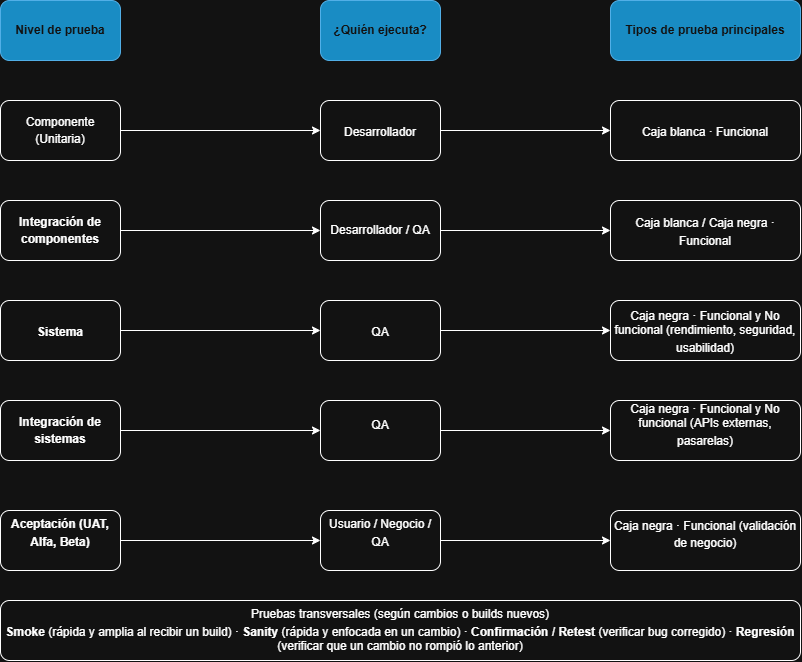

The diagram above was exported from draw.io. Its source (the exported page's mxGraphModel, read from the mxfile embedded in the PNG):
<mxGraphModel dx="1458" dy="801" grid="1" gridSize="10" guides="1" tooltips="1" connect="1" arrows="1" fold="1" page="1" pageScale="1" pageWidth="1100" pageHeight="850" math="0" shadow="0">
  <root>
    <mxCell id="0" />
    <mxCell id="1" parent="0" />
    <mxCell id="uRBpcXs6V4ZmLzOWtxSe-1" parent="1" style="rounded=1;whiteSpace=wrap;html=1;roundedPerimeter=1;fontStyle=1;fillColor=#1ba1e2;fontColor=#ffffff;strokeColor=#006EAF;" value="Nivel de prueba" vertex="1">
      <mxGeometry height="60" width="120" x="140" y="30" as="geometry" />
    </mxCell>
    <mxCell id="uRBpcXs6V4ZmLzOWtxSe-2" parent="1" style="rounded=1;whiteSpace=wrap;html=1;roundedPerimeter=1;fontStyle=1;fillColor=#1ba1e2;fontColor=#ffffff;strokeColor=#006EAF;" value="¿Quién ejecuta?" vertex="1">
      <mxGeometry height="60" width="120" x="460" y="30" as="geometry" />
    </mxCell>
    <mxCell id="uRBpcXs6V4ZmLzOWtxSe-3" parent="1" style="rounded=1;whiteSpace=wrap;html=1;roundedPerimeter=1;fontStyle=1;fillColor=#1ba1e2;fontColor=#ffffff;strokeColor=#006EAF;" value="Tipos de prueba principales" vertex="1">
      <mxGeometry height="60" width="190" x="750" y="30" as="geometry" />
    </mxCell>
    <mxCell id="uRBpcXs6V4ZmLzOWtxSe-4" parent="1" style="rounded=1;whiteSpace=wrap;html=1;roundedPerimeter=1;fontStyle=0" value="&lt;span&gt;&lt;span&gt;Componente (Unitaria)&lt;/span&gt;&lt;/span&gt;&lt;span&gt;&lt;sup class=&quot;superscript&quot;&gt;&lt;/sup&gt;&lt;/span&gt;" vertex="1">
      <mxGeometry height="60" width="120" x="140" y="130" as="geometry" />
    </mxCell>
    <mxCell id="uRBpcXs6V4ZmLzOWtxSe-5" parent="1" style="rounded=1;whiteSpace=wrap;html=1;roundedPerimeter=1;fontStyle=0" value="&lt;span&gt;Desarrollador&lt;/span&gt;&lt;span&gt;&lt;sup class=&quot;superscript&quot;&gt;&lt;/sup&gt;&lt;/span&gt;" vertex="1">
      <mxGeometry height="60" width="120" x="460" y="130" as="geometry" />
    </mxCell>
    <mxCell id="uRBpcXs6V4ZmLzOWtxSe-6" parent="1" style="rounded=1;whiteSpace=wrap;html=1;roundedPerimeter=1;fontStyle=0" value="&lt;span&gt;Caja blanca&lt;/span&gt;&lt;span&gt;&lt;sup class=&quot;superscript&quot;&gt;&lt;/sup&gt;&lt;/span&gt;&lt;span&gt; · Funcional&lt;/span&gt;&lt;span&gt;&lt;sup class=&quot;superscript&quot;&gt;&lt;/sup&gt;&lt;/span&gt;" vertex="1">
      <mxGeometry height="60" width="190" x="750" y="130" as="geometry" />
    </mxCell>
    <mxCell id="uRBpcXs6V4ZmLzOWtxSe-7" parent="1" style="rounded=1;whiteSpace=wrap;html=1;roundedPerimeter=1;" value="&lt;span&gt;&lt;b&gt;Integración de componentes&lt;/b&gt;&lt;/span&gt;&lt;span&gt;&lt;sup class=&quot;superscript&quot;&gt;&lt;/sup&gt;&lt;/span&gt;" vertex="1">
      <mxGeometry height="60" width="120" x="140" y="230" as="geometry" />
    </mxCell>
    <mxCell id="uRBpcXs6V4ZmLzOWtxSe-8" parent="1" style="rounded=1;whiteSpace=wrap;html=1;roundedPerimeter=1;" value="Desarrollador / QA" vertex="1">
      <mxGeometry height="60" width="120" x="460" y="230" as="geometry" />
    </mxCell>
    <mxCell id="uRBpcXs6V4ZmLzOWtxSe-9" parent="1" style="rounded=1;whiteSpace=wrap;html=1;roundedPerimeter=1;" value="&lt;span&gt;Caja blanca / Caja negra&lt;/span&gt;&lt;span&gt;&lt;sup class=&quot;superscript&quot;&gt;&lt;/sup&gt;&lt;/span&gt;&lt;span&gt; · Funcional&lt;/span&gt;&lt;span&gt;&lt;sup class=&quot;superscript&quot;&gt;&lt;/sup&gt;&lt;/span&gt;" vertex="1">
      <mxGeometry height="60" width="190" x="750" y="230" as="geometry" />
    </mxCell>
    <mxCell id="uRBpcXs6V4ZmLzOWtxSe-10" parent="1" style="rounded=1;whiteSpace=wrap;html=1;roundedPerimeter=1;" value="&lt;span&gt;&lt;b&gt;Sistema&lt;/b&gt;&lt;/span&gt;&lt;span&gt;&lt;sup class=&quot;superscript&quot;&gt;&lt;/sup&gt;&lt;/span&gt;" vertex="1">
      <mxGeometry height="60" width="120" x="140" y="330" as="geometry" />
    </mxCell>
    <mxCell id="uRBpcXs6V4ZmLzOWtxSe-11" parent="1" style="rounded=1;whiteSpace=wrap;html=1;roundedPerimeter=1;" value="&lt;span&gt;QA&lt;/span&gt;&lt;span&gt;&lt;sup class=&quot;superscript&quot;&gt;&lt;/sup&gt;&lt;/span&gt;" vertex="1">
      <mxGeometry height="60" width="120" x="460" y="330" as="geometry" />
    </mxCell>
    <mxCell id="uRBpcXs6V4ZmLzOWtxSe-12" parent="1" style="rounded=1;whiteSpace=wrap;html=1;roundedPerimeter=1;" value="&lt;span&gt;Caja negra&lt;/span&gt;&lt;span&gt;&lt;sup class=&quot;superscript&quot;&gt;&lt;/sup&gt;&lt;/span&gt;&lt;span&gt; · Funcional y No funcional (rendimiento, seguridad, usabilidad)&lt;/span&gt;&lt;span&gt;&lt;sup class=&quot;superscript&quot;&gt;&lt;/sup&gt;&lt;/span&gt;" vertex="1">
      <mxGeometry height="60" width="190" x="750" y="330" as="geometry" />
    </mxCell>
    <mxCell id="uRBpcXs6V4ZmLzOWtxSe-13" parent="1" style="rounded=1;whiteSpace=wrap;html=1;roundedPerimeter=1;" value="&lt;span&gt;&lt;b&gt;Integración de sistemas&lt;/b&gt;&lt;/span&gt;&lt;span&gt;&lt;sup class=&quot;superscript&quot;&gt;&lt;/sup&gt;&lt;/span&gt;" vertex="1">
      <mxGeometry height="60" width="120" x="140" y="430" as="geometry" />
    </mxCell>
    <mxCell id="uRBpcXs6V4ZmLzOWtxSe-14" parent="1" style="rounded=1;whiteSpace=wrap;html=1;roundedPerimeter=1;" value="&#10;&lt;span&gt;QA&lt;/span&gt;&lt;span&gt;&lt;span&gt;&lt;sup class=&quot;superscript&quot;&gt;&lt;/sup&gt;&lt;/span&gt;&lt;/span&gt; &#10;&#10;" vertex="1">
      <mxGeometry height="60" width="120" x="460" y="430" as="geometry" />
    </mxCell>
    <mxCell id="uRBpcXs6V4ZmLzOWtxSe-15" parent="1" style="rounded=1;whiteSpace=wrap;html=1;roundedPerimeter=1;" value="&#10;&lt;span&gt;Caja negra&lt;/span&gt;&lt;span&gt;&lt;span&gt;&lt;sup class=&quot;superscript&quot;&gt;&lt;/sup&gt;&lt;/span&gt;&lt;/span&gt;&lt;span&gt; · Funcional y No funcional (APIs externas, pasarelas)&lt;/span&gt;&lt;span&gt;&lt;span&gt;&lt;sup class=&quot;superscript&quot;&gt;&lt;/sup&gt;&lt;/span&gt;&lt;/span&gt;&#10;&#10;" vertex="1">
      <mxGeometry height="60" width="190" x="750" y="430" as="geometry" />
    </mxCell>
    <mxCell id="uRBpcXs6V4ZmLzOWtxSe-16" parent="1" style="rounded=1;whiteSpace=wrap;html=1;roundedPerimeter=1;" value="&#10;&lt;span&gt;&lt;b&gt;Aceptación (UAT, Alfa, Beta)&lt;/b&gt;&lt;/span&gt;&lt;span&gt;&lt;span&gt;&lt;sup class=&quot;superscript&quot;&gt;&lt;/sup&gt;&lt;/span&gt;&lt;/span&gt;&#10;&#10;" vertex="1">
      <mxGeometry height="60" width="120" x="140" y="540" as="geometry" />
    </mxCell>
    <mxCell id="uRBpcXs6V4ZmLzOWtxSe-17" parent="1" style="rounded=1;whiteSpace=wrap;html=1;roundedPerimeter=1;" value="&#10;&lt;span&gt;Usuario / Negocio / QA&lt;/span&gt;&lt;span&gt;&lt;span&gt;&lt;sup class=&quot;superscript&quot;&gt;&lt;/sup&gt;&lt;/span&gt;&lt;/span&gt;&#10;&#10;" vertex="1">
      <mxGeometry height="60" width="120" x="460" y="540" as="geometry" />
    </mxCell>
    <mxCell id="uRBpcXs6V4ZmLzOWtxSe-18" parent="1" style="rounded=1;whiteSpace=wrap;html=1;roundedPerimeter=1;" value="&#10;&lt;span&gt;Caja negra&lt;/span&gt;&lt;span&gt;&lt;span&gt;&lt;sup class=&quot;superscript&quot;&gt;&lt;/sup&gt;&lt;/span&gt;&lt;/span&gt;&lt;span&gt; · Funcional (validación de negocio)&lt;/span&gt;&lt;span&gt;&lt;span&gt;&lt;sup class=&quot;superscript&quot;&gt;&lt;/sup&gt;&lt;/span&gt;&lt;/span&gt;&#10;&#10;" vertex="1">
      <mxGeometry height="60" width="190" x="750" y="540" as="geometry" />
    </mxCell>
    <mxCell id="uRBpcXs6V4ZmLzOWtxSe-23" edge="1" parent="1" style="edgeStyle=orthogonalEdgeStyle;rounded=0;orthogonalLoop=1;jettySize=auto;html=1;defaultLabelBackgroundColor=page;labelPadding=0 4;entryX=0;entryY=0.5;entryDx=0;entryDy=0;" value="">
      <mxGeometry relative="1" as="geometry">
        <mxPoint x="260" y="160" as="sourcePoint" />
        <mxPoint x="460" y="160" as="targetPoint" />
      </mxGeometry>
    </mxCell>
    <mxCell id="uRBpcXs6V4ZmLzOWtxSe-24" edge="1" parent="1" style="edgeStyle=orthogonalEdgeStyle;rounded=0;orthogonalLoop=1;jettySize=auto;html=1;defaultLabelBackgroundColor=page;labelPadding=0 4;entryX=0;entryY=0.5;entryDx=0;entryDy=0;" value="">
      <mxGeometry relative="1" as="geometry">
        <mxPoint x="260" y="260" as="sourcePoint" />
        <mxPoint x="460" y="260" as="targetPoint" />
      </mxGeometry>
    </mxCell>
    <mxCell id="uRBpcXs6V4ZmLzOWtxSe-25" edge="1" parent="1" style="edgeStyle=orthogonalEdgeStyle;rounded=0;orthogonalLoop=1;jettySize=auto;html=1;defaultLabelBackgroundColor=page;labelPadding=0 4;entryX=0;entryY=0.5;entryDx=0;entryDy=0;" value="">
      <mxGeometry relative="1" as="geometry">
        <mxPoint x="260" y="360" as="sourcePoint" />
        <mxPoint x="460" y="360" as="targetPoint" />
      </mxGeometry>
    </mxCell>
    <mxCell id="uRBpcXs6V4ZmLzOWtxSe-26" edge="1" parent="1" style="edgeStyle=orthogonalEdgeStyle;rounded=0;orthogonalLoop=1;jettySize=auto;html=1;defaultLabelBackgroundColor=page;labelPadding=0 4;entryX=0;entryY=0.5;entryDx=0;entryDy=0;" value="">
      <mxGeometry relative="1" as="geometry">
        <mxPoint x="260" y="460" as="sourcePoint" />
        <mxPoint x="460" y="460" as="targetPoint" />
      </mxGeometry>
    </mxCell>
    <mxCell id="uRBpcXs6V4ZmLzOWtxSe-27" edge="1" parent="1" style="edgeStyle=orthogonalEdgeStyle;rounded=0;orthogonalLoop=1;jettySize=auto;html=1;defaultLabelBackgroundColor=page;labelPadding=0 4;entryX=0;entryY=0.5;entryDx=0;entryDy=0;" value="">
      <mxGeometry relative="1" as="geometry">
        <mxPoint x="260" y="570" as="sourcePoint" />
        <mxPoint x="460" y="570" as="targetPoint" />
      </mxGeometry>
    </mxCell>
    <mxCell id="uRBpcXs6V4ZmLzOWtxSe-28" edge="1" parent="1" style="edgeStyle=orthogonalEdgeStyle;rounded=0;orthogonalLoop=1;jettySize=auto;html=1;defaultLabelBackgroundColor=page;labelPadding=0 4;entryX=0;entryY=0.5;entryDx=0;entryDy=0;" target="uRBpcXs6V4ZmLzOWtxSe-6" value="">
      <mxGeometry relative="1" as="geometry">
        <mxPoint x="580" y="160" as="sourcePoint" />
        <mxPoint x="780" y="160" as="targetPoint" />
      </mxGeometry>
    </mxCell>
    <mxCell id="uRBpcXs6V4ZmLzOWtxSe-29" edge="1" parent="1" style="edgeStyle=orthogonalEdgeStyle;rounded=0;orthogonalLoop=1;jettySize=auto;html=1;defaultLabelBackgroundColor=page;labelPadding=0 4;entryX=0;entryY=0.5;entryDx=0;entryDy=0;" value="">
      <mxGeometry relative="1" as="geometry">
        <mxPoint x="580" y="260" as="sourcePoint" />
        <mxPoint x="750" y="260" as="targetPoint" />
      </mxGeometry>
    </mxCell>
    <mxCell id="uRBpcXs6V4ZmLzOWtxSe-30" edge="1" parent="1" style="edgeStyle=orthogonalEdgeStyle;rounded=0;orthogonalLoop=1;jettySize=auto;html=1;defaultLabelBackgroundColor=page;labelPadding=0 4;entryX=0;entryY=0.5;entryDx=0;entryDy=0;" value="">
      <mxGeometry relative="1" as="geometry">
        <mxPoint x="580" y="360" as="sourcePoint" />
        <mxPoint x="750" y="360" as="targetPoint" />
      </mxGeometry>
    </mxCell>
    <mxCell id="uRBpcXs6V4ZmLzOWtxSe-31" edge="1" parent="1" style="edgeStyle=orthogonalEdgeStyle;rounded=0;orthogonalLoop=1;jettySize=auto;html=1;defaultLabelBackgroundColor=page;labelPadding=0 4;entryX=0;entryY=0.5;entryDx=0;entryDy=0;" value="">
      <mxGeometry relative="1" as="geometry">
        <mxPoint x="580" y="460" as="sourcePoint" />
        <mxPoint x="750" y="460" as="targetPoint" />
      </mxGeometry>
    </mxCell>
    <mxCell id="uRBpcXs6V4ZmLzOWtxSe-32" edge="1" parent="1" style="edgeStyle=orthogonalEdgeStyle;rounded=0;orthogonalLoop=1;jettySize=auto;html=1;defaultLabelBackgroundColor=page;labelPadding=0 4;entryX=0;entryY=0.5;entryDx=0;entryDy=0;" value="">
      <mxGeometry relative="1" as="geometry">
        <mxPoint x="580" y="570" as="sourcePoint" />
        <mxPoint x="750" y="570" as="targetPoint" />
      </mxGeometry>
    </mxCell>
    <mxCell id="uRBpcXs6V4ZmLzOWtxSe-33" parent="1" style="rounded=1;whiteSpace=wrap;html=1;roundedPerimeter=1;" value="Pruebas transversales (según cambios o builds nuevos)&lt;div&gt;&lt;span&gt;&lt;b&gt;Smoke&lt;/b&gt; (rápida y amplia al recibir un build)&lt;/span&gt;&lt;span&gt;&lt;sup class=&quot;superscript&quot;&gt;&lt;/sup&gt;&lt;/span&gt;&lt;span&gt; · &lt;b&gt;Sanity&lt;/b&gt; (rápida y enfocada en un cambio)&lt;/span&gt;&lt;span&gt;&lt;sup class=&quot;superscript&quot;&gt;&lt;/sup&gt;&lt;/span&gt;&lt;span&gt; · &lt;b&gt;Confirmación / Retest&lt;/b&gt; (verificar bug corregido)&lt;/span&gt;&lt;span&gt;&lt;sup class=&quot;superscript&quot;&gt;&lt;/sup&gt;&lt;/span&gt;&lt;span&gt; · &lt;b&gt;Regresión&lt;/b&gt; (verificar que un cambio no rompió lo anterior)&lt;/span&gt;&lt;/div&gt;" vertex="1">
      <mxGeometry height="60" width="800" x="140" y="630" as="geometry" />
    </mxCell>
  </root>
</mxGraphModel>